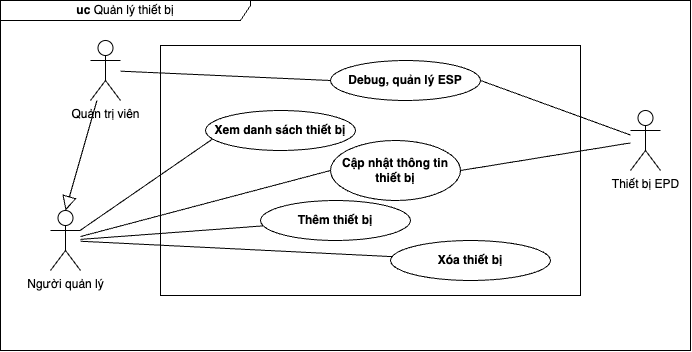

The diagram above was exported from draw.io. Its source (the exported page's mxGraphModel, read from the mxfile embedded in the PNG):
<mxGraphModel dx="3758" dy="818" grid="1" gridSize="10" guides="1" tooltips="1" connect="1" arrows="1" fold="1" page="1" pageScale="1" pageWidth="850" pageHeight="1100" math="0" shadow="0">
  <root>
    <mxCell id="0" />
    <mxCell id="1" parent="0" />
    <mxCell id="2" value="&lt;b&gt;uc&lt;/b&gt;&amp;nbsp;Quản lý thiết bị" style="shape=umlFrame;whiteSpace=wrap;html=1;pointerEvents=0;recursiveResize=0;container=1;collapsible=0;width=250;height=20;" vertex="1" parent="1">
      <mxGeometry x="330.00000000000045" y="1260" width="690" height="350" as="geometry" />
    </mxCell>
    <mxCell id="3" value="Người quản lý" style="shape=umlActor;html=1;verticalLabelPosition=bottom;verticalAlign=top;align=center;" vertex="1" parent="2">
      <mxGeometry x="50" y="210" width="30" height="60" as="geometry" />
    </mxCell>
    <mxCell id="4" value="" style="rounded=0;whiteSpace=wrap;html=1;fillColor=none;" vertex="1" parent="2">
      <mxGeometry x="160" y="45" width="420" height="250" as="geometry" />
    </mxCell>
    <mxCell id="5" value="Xem danh sách thiết bị" style="shape=ellipse;html=1;strokeWidth=1;fontStyle=1;whiteSpace=wrap;align=center;perimeter=ellipsePerimeter;" vertex="1" parent="2">
      <mxGeometry x="205" y="110" width="150" height="40" as="geometry" />
    </mxCell>
    <mxCell id="6" value="Thêm thiết bị" style="shape=ellipse;html=1;strokeWidth=1;fontStyle=1;whiteSpace=wrap;align=center;perimeter=ellipsePerimeter;" vertex="1" parent="2">
      <mxGeometry x="260" y="200" width="150" height="40" as="geometry" />
    </mxCell>
    <mxCell id="7" value="Cập nhật thông tin thiết bị" style="shape=ellipse;html=1;strokeWidth=1;fontStyle=1;whiteSpace=wrap;align=center;perimeter=ellipsePerimeter;" vertex="1" parent="2">
      <mxGeometry x="330" y="140" width="130" height="60" as="geometry" />
    </mxCell>
    <mxCell id="8" value="" style="edgeStyle=none;html=1;endArrow=none;verticalAlign=bottom;rounded=0;entryX=0.044;entryY=0.721;entryDx=0;entryDy=0;entryPerimeter=0;" edge="1" parent="2" source="3" target="5">
      <mxGeometry width="160" relative="1" as="geometry">
        <mxPoint x="60" y="140" as="sourcePoint" />
        <mxPoint x="470" y="240" as="targetPoint" />
      </mxGeometry>
    </mxCell>
    <mxCell id="9" value="" style="edgeStyle=none;html=1;endArrow=none;verticalAlign=bottom;rounded=0;" edge="1" parent="2" source="3" target="6">
      <mxGeometry width="160" relative="1" as="geometry">
        <mxPoint x="70" y="150" as="sourcePoint" />
        <mxPoint x="131" y="138" as="targetPoint" />
      </mxGeometry>
    </mxCell>
    <mxCell id="10" value="" style="edgeStyle=none;html=1;endArrow=none;verticalAlign=bottom;rounded=0;entryX=0;entryY=0.5;entryDx=0;entryDy=0;" edge="1" parent="2" source="3" target="7">
      <mxGeometry width="160" relative="1" as="geometry">
        <mxPoint x="310" y="240" as="sourcePoint" />
        <mxPoint x="470" y="240" as="targetPoint" />
      </mxGeometry>
    </mxCell>
    <mxCell id="11" value="Quản trị viên" style="shape=umlActor;html=1;verticalLabelPosition=bottom;verticalAlign=top;align=center;" vertex="1" parent="2">
      <mxGeometry x="90" y="40" width="30" height="60" as="geometry" />
    </mxCell>
    <mxCell id="12" value="" style="edgeStyle=none;html=1;endArrow=block;endFill=0;endSize=12;verticalAlign=bottom;rounded=0;entryX=0.5;entryY=0;entryDx=0;entryDy=0;entryPerimeter=0;" edge="1" parent="2" source="11" target="3">
      <mxGeometry width="160" relative="1" as="geometry">
        <mxPoint x="65" y="140" as="sourcePoint" />
        <mxPoint x="470" y="110" as="targetPoint" />
      </mxGeometry>
    </mxCell>
    <mxCell id="13" value="" style="edgeStyle=none;html=1;endArrow=none;verticalAlign=bottom;rounded=0;entryX=0;entryY=0.5;entryDx=0;entryDy=0;" edge="1" parent="2" source="11" target="15">
      <mxGeometry width="160" relative="1" as="geometry">
        <mxPoint x="330" y="110" as="sourcePoint" />
        <mxPoint x="490" y="110" as="targetPoint" />
      </mxGeometry>
    </mxCell>
    <mxCell id="14" value="Xóa thiết bị" style="shape=ellipse;html=1;strokeWidth=1;fontStyle=1;whiteSpace=wrap;align=center;perimeter=ellipsePerimeter;" vertex="1" parent="2">
      <mxGeometry x="390" y="240" width="160" height="40" as="geometry" />
    </mxCell>
    <mxCell id="15" value="Debug, quản lý ESP" style="shape=ellipse;html=1;strokeWidth=1;fontStyle=1;whiteSpace=wrap;align=center;perimeter=ellipsePerimeter;" vertex="1" parent="2">
      <mxGeometry x="330" y="60" width="150" height="40" as="geometry" />
    </mxCell>
    <mxCell id="16" value="" style="edgeStyle=none;html=1;endArrow=none;verticalAlign=bottom;rounded=0;" edge="1" parent="2" source="3" target="14">
      <mxGeometry width="160" relative="1" as="geometry">
        <mxPoint x="90" y="248" as="sourcePoint" />
        <mxPoint x="266" y="228" as="targetPoint" />
      </mxGeometry>
    </mxCell>
    <mxCell id="17" value="Thiết bị EPD" style="shape=umlActor;html=1;verticalLabelPosition=bottom;verticalAlign=top;align=center;" vertex="1" parent="2">
      <mxGeometry x="630" y="110" width="30" height="60" as="geometry" />
    </mxCell>
    <mxCell id="18" value="" style="edgeStyle=none;html=1;endArrow=none;verticalAlign=bottom;rounded=0;entryX=1;entryY=0.5;entryDx=0;entryDy=0;" edge="1" parent="2" source="17" target="15">
      <mxGeometry width="160" relative="1" as="geometry">
        <mxPoint x="130" y="81" as="sourcePoint" />
        <mxPoint x="390" y="100" as="targetPoint" />
      </mxGeometry>
    </mxCell>
    <mxCell id="19" value="" style="edgeStyle=none;html=1;endArrow=none;verticalAlign=bottom;rounded=0;entryX=1;entryY=0.5;entryDx=0;entryDy=0;" edge="1" parent="2" source="17" target="7">
      <mxGeometry width="160" relative="1" as="geometry">
        <mxPoint x="650" y="109" as="sourcePoint" />
        <mxPoint x="540" y="100" as="targetPoint" />
      </mxGeometry>
    </mxCell>
  </root>
</mxGraphModel>